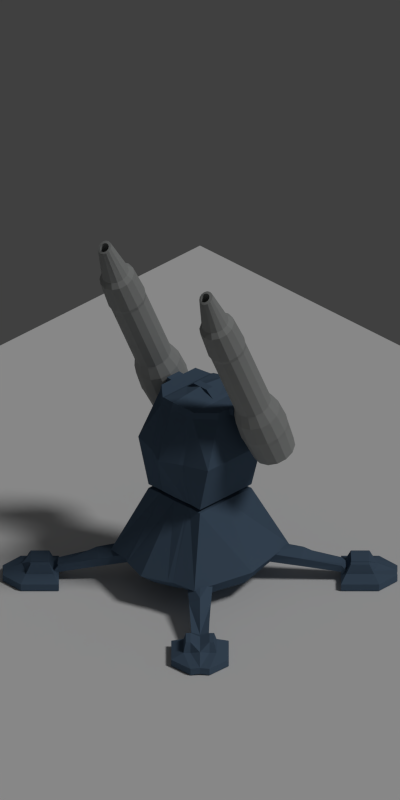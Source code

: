 # Source: 64x128-turret.blend  (saved by Blender 2.70.0; exported with 4.5.12 LTS)
import bpy
from mathutils import Matrix  # noqa: F401  (used for matrix-valued properties, if any)

bpy.ops.wm.read_factory_settings(use_empty=True)
scene = bpy.context.scene
scene.name = 'Scene'

# ---- collections
col_collection_1 = bpy.data.collections.new('Collection 1'); scene.collection.children.link(col_collection_1)
col_collection_6 = bpy.data.collections.new('Collection 6'); scene.collection.children.link(col_collection_6)
col_collection_6.hide_render = True
col_collection_6.hide_viewport = True

# ---- materials (node trees are filled in below, after node groups)
mat_material = bpy.data.materials.new('Material')
mat_material.alpha_threshold = 0.0
mat_material.use_transparent_shadow = False
mat_material.diffuse_color = (0.08363, 0.1301, 0.1926, 1.0)
mat_material.roughness = 0.5
mat_material.line_color = (0.0, 0.0, 0.0, 1.0)
mat_material_001 = bpy.data.materials.new('Material.001')
mat_material_001.alpha_threshold = 0.0
mat_material_001.use_transparent_shadow = False
mat_material_001.roughness = 0.5
mat_material_001.line_color = (0.0, 0.0, 0.0, 0.4)
mat_material_004 = bpy.data.materials.new('Material.004')
mat_material_004.alpha_threshold = 0.0
mat_material_004.use_transparent_shadow = False
mat_material_004.diffuse_color = (0.3628, 0.3739, 0.369, 1.0)
mat_material_004.roughness = 0.5
mat_material_004.line_color = (0.0, 0.0, 0.0, 1.0)

# ---- material node trees

# ---- world
world_world = bpy.data.worlds.new('World'); scene.world = world_world
world_world.color = (0.05088, 0.05088, 0.05088)
world_world.use_sun_shadow = False
world_world.sun_shadow_jitter_overblur = 0.0
world_world.cycles.sampling_method = 'MANUAL'
world_world.cycles.sample_map_resolution = 256
world_world.light_settings.ao_factor = 0.2

# ---- cameras
cam_camera = bpy.data.cameras.new('Camera')
cam_camera.type = 'ORTHO'
cam_camera.clip_end = 100.0
cam_camera.lens = 35.0
cam_camera.sensor_width = 32.0
cam_camera.sensor_height = 18.0
cam_camera.ortho_scale = 5.6
cam_camera.dof.focus_distance = 0.0
cam_camera.dof.aperture_fstop = 128.0

# ---- lights
light_lamp = bpy.data.lights.new('Lamp', 'SUN')
light_lamp.transmission_factor = 0.0
light_lamp.cutoff_distance = 30.0
light_lamp.angle = 0.1993
light_lamp.energy = 1.0
light_lamp.shadow_buffer_clip_start = 1.001
light_lamp.shadow_soft_size = 0.1
light_lamp.shadow_cascade_max_distance = 1000.0
light_lamp.cycles.use_multiple_importance_sampling = False

# ---- meshes
me_cube_004 = bpy.data.meshes.new('Cube.004')
me_cube_004.from_pydata([(0.4417, 0.9475, 0.2228), (0.7741, 0.8785, 0.1997), (0.6697, 0.6697, 0.0), (0.3828, 0.7223, 0.02802), (0.2745, 0.466, 1.091), (0.8371, 0.0, 0.0), (0.3746, 0.9783, 0.2116), (0.4772, 7.77e-05, 0.02802), (0.2314, 0.4716, 1.091), (0.4776, 0.4776, 1.09), (0.9676, 0.0, 0.1997), (0.3242, 0.7458, 0.01444), (0.405, 1.266e-05, 0.01444), (0.1282, 0.4106, 1.096), (0.2397, 0.3735, 1.099), (0.6697, -0.6697, 0.0), (0.3828, -0.7221, 0.02802), (0.0, 1.098, 0.1997), (0.0, 0.4776, 1.09), (0.3242, -0.7457, 0.01444), (0.0, 0.4192, 1.099), (0.3628, 0.2818, 1.1), (0.4776, 0.0, 1.09), (0.7741, -0.8785, 0.1997), (0.0, 0.8371, 0.0), (0.0, 0.0, 0.0), (0.0, -0.8371, 0.0), (0.4417, -0.9473, 0.2228), (0.3746, -0.9783, 0.2116), (0.4035, 0.0, 1.099), (0.4776, -0.4776, 1.09), (0.0, -1.098, 0.1997), (0.3628, -0.2818, 1.1), (0.2745, -0.4659, 1.091), (0.2314, -0.4716, 1.091), (0.2397, -0.3734, 1.099), (0.0, -0.4776, 1.09), (0.1282, -0.4106, 1.096), (0.0, -0.4192, 1.099)], [], [(3, 0, 1, 2), (0, 4, 9, 1), (2, 1, 10, 5), (0, 3, 11, 6), (5, 7, 3, 2), (6, 8, 4, 0), (1, 9, 22, 10), (5, 10, 23, 15), (11, 3, 7, 12), (12, 7, 16, 19), (14, 4, 8, 13), (13, 8, 18, 20), (21, 9, 4, 14), (15, 16, 7, 5), (24, 17, 6, 11), (17, 18, 8, 6), (12, 25, 24, 11), (19, 26, 25, 12), (9, 21, 29, 22), (16, 27, 28, 19), (30, 23, 10, 22), (27, 16, 15, 23), (31, 26, 19, 28), (22, 29, 32, 30), (23, 30, 33, 27), (28, 34, 36, 31), (34, 28, 27, 33), (35, 33, 30, 32), (33, 35, 37, 34), (34, 37, 38, 36)])
me_cube_004.materials.append(mat_material)
me_cube_004.use_remesh_preserve_volume = False
me_cube_004.use_remesh_preserve_attributes = False
me_cube_004.use_mirror_vertex_groups = False
me_cube_004.update()
me_plane_001 = bpy.data.meshes.new('Plane.001')
me_plane_001.from_pydata([(-1.0, -1.0, 0.0), (1.0, -1.0, 0.0), (-1.0, 1.0, 0.0), (1.0, 1.0, 0.0)], [], [(0, 1, 3, 2)])
me_plane_001.materials.append(mat_material_001)
me_plane_001.use_remesh_preserve_volume = False
me_plane_001.use_remesh_preserve_attributes = False
me_plane_001.use_mirror_vertex_groups = False
me_plane_001.update()
me_cube_002 = bpy.data.meshes.new('Cube.002')
me_cube_002.from_pydata([(0.3776, 0.25, -0.25), (0.3776, -0.25, -0.25), (0.186, 0.122, 0.03515), (0.186, -0.122, 0.03515), (0.0, 0.1164, -0.0191), (0.125, 0.122, 0.03515), (0.125, 0.25, -0.25), (0.0, 0.2385, -0.2388), (0.125, -0.122, 0.03515), (0.0, -0.1164, -0.0191), (0.0, -0.478, -0.2388), (0.125, -0.4896, -0.25), (0.3776, 0.25, -0.1558), (0.3776, -0.25, -0.1558), (0.0, 0.2385, -0.149), (0.125, 0.25, -0.1558), (0.125, -0.4896, -0.1558), (0.0, -0.478, -0.149), (0.2167, 0.1834, -0.09003), (0.2167, -0.1834, -0.09003), (0.0, 0.175, -0.1385), (0.125, 0.1834, -0.09003), (0.125, -0.1834, -0.09003), (0.0, -0.2364, -0.04973), (0.0, 0.2667, -0.1058), (0.114, 0.244, -0.1187), (0.0, 0.2291, -0.05435), (0.1134, 0.2414, -0.02519), (0.0, 1.318, 0.005878), (0.1471, 1.325, 0.0779), (0.0, 1.249, 0.2401), (0.1791, 1.298, 0.2165), (0.0, 0.7943, 0.01461), (0.0, 0.7419, 0.1997), (0.1425, 0.7689, 0.09941), (0.131, 0.7808, -0.0187)], [], [(15, 12, 0, 6), (12, 13, 1, 0), (11, 6, 0, 1), (14, 15, 6, 7), (13, 16, 11, 1), (16, 17, 10, 11), (10, 7, 6, 11), (3, 2, 5, 8), (8, 5, 4, 9), (21, 18, 12, 15), (18, 19, 13, 12), (20, 21, 27, 26), (19, 22, 16, 13), (22, 23, 17, 16), (5, 2, 18, 21), (2, 3, 19, 18), (4, 5, 21, 20), (3, 8, 22, 19), (8, 9, 23, 22), (33, 34, 31, 30), (21, 15, 25, 27), (15, 14, 24, 25), (30, 31, 29, 28), (34, 35, 29, 31), (35, 32, 28, 29), (26, 27, 34, 33), (27, 25, 35, 34), (25, 24, 32, 35)])
me_cube_002.materials.append(mat_material)
me_cube_002.use_remesh_preserve_volume = False
me_cube_002.use_remesh_preserve_attributes = False
me_cube_002.use_mirror_vertex_groups = False
me_cube_002.update()
me_cylinder = bpy.data.meshes.new('Cylinder')
me_cylinder.from_pydata([(0.9257, 0.2224, -0.6227), (1.052, 0.484, -0.5856), (0.9257, 0.4461, -0.6227), (0.9257, 0.4724, 0.3526), (1.023, 0.4239, -0.6227), (1.034, 0.4476, 0.3526), (1.101, 0.3618, -0.6227), (1.121, 0.3783, 0.3526), (1.144, 0.2722, -0.6227), (1.169, 0.278, 0.3526), (1.144, 0.1726, -0.6227), (1.169, 0.1668, 0.3526), (1.101, 0.08294, -0.6227), (1.121, 0.06652, 0.3526), (1.023, 0.02088, -0.6227), (1.034, -0.00285, 0.3526), (0.9257, -0.001268, -0.6227), (0.9257, -0.02761, 0.3526), (0.8286, 0.02088, -0.6227), (0.8172, -0.00285, 0.3526), (0.7508, 0.08294, -0.6227), (0.7302, 0.06652, 0.3526), (0.7076, 0.1726, -0.6227), (0.6819, 0.1668, 0.3526), (0.7076, 0.2722, -0.6227), (0.6819, 0.278, 0.3526), (0.7508, 0.3618, -0.6227), (0.7302, 0.3783, 0.3526), (0.8286, 0.4239, -0.6227), (0.8172, 0.4476, 0.3526), (0.9257, 0.5434, -0.1979), (0.9257, 0.5531, -0.135), (0.9257, 0.5349, 0.1678), (1.061, 0.5039, 0.1678), (1.069, 0.5204, -0.135), (1.065, 0.5116, -0.1979), (1.17, 0.4172, 0.1678), (1.184, 0.4286, -0.135), (1.177, 0.4225, -0.1979), (1.23, 0.2919, 0.1678), (1.248, 0.296, -0.135), (1.239, 0.2938, -0.1979), (1.23, 0.1529, 0.1678), (1.248, 0.1488, -0.135), (1.239, 0.151, -0.1979), (1.17, 0.02757, 0.1678), (1.184, 0.01617, -0.135), (1.177, 0.02224, -0.1979), (1.061, -0.05914, 0.1678), (1.069, -0.07561, -0.135), (1.065, -0.06684, -0.1979), (0.9257, -0.09008, 0.1678), (0.9257, -0.1084, -0.135), (0.9257, -0.09863, -0.1979), (0.7901, -0.05914, 0.1678), (0.7822, -0.07561, -0.135), (0.7864, -0.06684, -0.1979), (0.6814, 0.02757, 0.1678), (0.6671, 0.01617, -0.135), (0.6747, 0.02224, -0.1979), (0.621, 0.1529, 0.1678), (0.6032, 0.1488, -0.135), (0.6127, 0.151, -0.1979), (0.621, 0.2919, 0.1678), (0.6032, 0.296, -0.135), (0.6127, 0.2938, -0.1979), (0.6814, 0.4172, 0.1678), (0.6671, 0.4286, -0.135), (0.6747, 0.4225, -0.1979), (0.7901, 0.5039, 0.1678), (0.7822, 0.5204, -0.135), (0.7864, 0.5116, -0.1979), (0.9257, 0.2224, 1.823), (0.9257, 0.4724, 1.444), (1.034, 0.4476, 1.444), (1.121, 0.3783, 1.444), (1.169, 0.278, 1.444), (1.169, 0.1668, 1.444), (1.121, 0.06652, 1.444), (1.034, -0.00285, 1.444), (0.9257, -0.02761, 1.444), (0.8172, -0.00285, 1.444), (0.7302, 0.06652, 1.444), (0.6819, 0.1668, 1.444), (0.6819, 0.278, 1.444), (0.7302, 0.3783, 1.444), (0.8172, 0.4476, 1.444), (0.9257, 0.4861, 1.506), (1.04, 0.4599, 1.506), (1.132, 0.3868, 1.506), (1.183, 0.2811, 1.506), (1.183, 0.1637, 1.506), (1.132, 0.058, 1.506), (1.04, -0.01516, 1.506), (0.9257, -0.04127, 1.506), (0.8113, -0.01516, 1.506), (0.7195, 0.058, 1.506), (0.6686, 0.1637, 1.506), (0.6686, 0.2811, 1.506), (0.7195, 0.3868, 1.506), (0.8113, 0.4599, 1.506), (0.9257, 0.4618, 1.937), (1.03, 0.4381, 1.937), (1.113, 0.3717, 1.937), (1.159, 0.2757, 1.937), (1.159, 0.1691, 1.937), (1.113, 0.0731, 1.937), (1.03, 0.006656, 1.937), (0.9257, -0.01706, 1.937), (0.8218, 0.006656, 1.937), (0.7385, 0.0731, 1.937), (0.6922, 0.1691, 1.937), (0.6922, 0.2757, 1.937), (0.7385, 0.3717, 1.937), (0.8218, 0.4381, 1.937), (0.9257, 0.4091, 2.008), (1.007, 0.3906, 2.008), (1.072, 0.3388, 2.008), (1.108, 0.2639, 2.008), (1.108, 0.1809, 2.008), (1.072, 0.106, 2.008), (1.007, 0.0542, 2.008), (0.9257, 0.03571, 2.008), (0.8447, 0.0542, 2.008), (0.7797, 0.106, 2.008), (0.7437, 0.1809, 2.008), (0.7437, 0.2639, 2.008), (0.7797, 0.3388, 2.008), (0.8447, 0.3906, 2.008), (0.9398, 0.3415, 2.522), (0.9827, 0.3321, 2.519), (1.017, 0.3058, 2.511), (1.036, 0.2677, 2.5), (1.036, 0.2254, 2.488), (1.017, 0.1873, 2.477), (0.9827, 0.1609, 2.47), (0.9398, 0.1515, 2.467), (0.8969, 0.1609, 2.47), (0.8625, 0.1873, 2.477), (0.8434, 0.2254, 2.488), (0.8434, 0.2677, 2.5), (0.8625, 0.3058, 2.511), (0.8969, 0.3321, 2.519), (0.934, 0.3027, 2.518), (0.9622, 0.2965, 2.516), (0.9849, 0.2791, 2.511), (0.9975, 0.254, 2.504), (0.9975, 0.2261, 2.496), (0.9849, 0.201, 2.488), (0.9622, 0.1837, 2.483), (0.934, 0.1775, 2.482), (0.9057, 0.1837, 2.483), (0.883, 0.201, 2.488), (0.8704, 0.2261, 2.496), (0.8704, 0.254, 2.504), (0.883, 0.2791, 2.511), (0.9057, 0.2965, 2.516), (0.9257, 0.3792, 1.823), (0.9937, 0.3637, 1.823), (1.048, 0.3202, 1.823), (1.079, 0.2573, 1.823), (1.079, 0.1875, 1.823), (1.048, 0.1246, 1.823), (0.9937, 0.08109, 1.823), (0.9257, 0.06556, 1.823), (0.8576, 0.08109, 1.823), (0.8031, 0.1246, 1.823), (0.7728, 0.1875, 1.823), (0.7728, 0.2573, 1.823), (0.8031, 0.3202, 1.823), (0.8576, 0.3637, 1.823), (1.153, 0.4034, -0.5856), (1.209, 0.287, -0.5856), (1.209, 0.1578, -0.5856), (1.153, 0.04134, -0.5856), (1.052, -0.03923, -0.5856), (0.9257, -0.06799, -0.5856), (0.7997, -0.03923, -0.5856), (0.6986, 0.04134, -0.5856), (0.6426, 0.1578, -0.5856), (0.6426, 0.287, -0.5856), (0.6986, 0.4034, -0.5856), (0.7997, 0.484, -0.5856), (0.9257, 0.5128, -0.5856)], [], [(0, 2, 4), (5, 3, 73, 74), (32, 3, 5, 33), (0, 4, 6), (7, 5, 74, 75), (33, 5, 7, 36), (0, 6, 8), (9, 7, 75, 76), (36, 7, 9, 39), (0, 8, 10), (11, 9, 76, 77), (39, 9, 11, 42), (0, 10, 12), (13, 11, 77, 78), (42, 11, 13, 45), (0, 12, 14), (15, 13, 78, 79), (45, 13, 15, 48), (0, 14, 16), (17, 15, 79, 80), (48, 15, 17, 51), (0, 16, 18), (19, 17, 80, 81), (51, 17, 19, 54), (0, 18, 20), (21, 19, 81, 82), (54, 19, 21, 57), (0, 20, 22), (23, 21, 82, 83), (57, 21, 23, 60), (0, 22, 24), (25, 23, 83, 84), (60, 23, 25, 63), (0, 24, 26), (27, 25, 84, 85), (63, 25, 27, 66), (0, 26, 28), (29, 27, 85, 86), (66, 27, 29, 69), (0, 28, 2), (3, 29, 86, 73), (69, 29, 3, 32), (183, 30, 35, 1), (30, 31, 34, 35), (31, 32, 33, 34), (1, 35, 38, 171), (35, 34, 37, 38), (34, 33, 36, 37), (171, 38, 41, 172), (38, 37, 40, 41), (37, 36, 39, 40), (172, 41, 44, 173), (41, 40, 43, 44), (40, 39, 42, 43), (173, 44, 47, 174), (44, 43, 46, 47), (43, 42, 45, 46), (174, 47, 50, 175), (47, 46, 49, 50), (46, 45, 48, 49), (175, 50, 53, 176), (50, 49, 52, 53), (49, 48, 51, 52), (176, 53, 56, 177), (53, 52, 55, 56), (52, 51, 54, 55), (177, 56, 59, 178), (56, 55, 58, 59), (55, 54, 57, 58), (178, 59, 62, 179), (59, 58, 61, 62), (58, 57, 60, 61), (179, 62, 65, 180), (62, 61, 64, 65), (61, 60, 63, 64), (180, 65, 68, 181), (65, 64, 67, 68), (64, 63, 66, 67), (181, 68, 71, 182), (68, 67, 70, 71), (67, 66, 69, 70), (182, 71, 30, 183), (71, 70, 31, 30), (70, 69, 32, 31), (74, 73, 87, 88), (75, 74, 88, 89), (76, 75, 89, 90), (77, 76, 90, 91), (78, 77, 91, 92), (79, 78, 92, 93), (80, 79, 93, 94), (81, 80, 94, 95), (82, 81, 95, 96), (83, 82, 96, 97), (84, 83, 97, 98), (85, 84, 98, 99), (86, 85, 99, 100), (73, 86, 100, 87), (88, 87, 101, 102), (89, 88, 102, 103), (90, 89, 103, 104), (91, 90, 104, 105), (92, 91, 105, 106), (93, 92, 106, 107), (94, 93, 107, 108), (95, 94, 108, 109), (96, 95, 109, 110), (97, 96, 110, 111), (98, 97, 111, 112), (99, 98, 112, 113), (100, 99, 113, 114), (87, 100, 114, 101), (102, 101, 115, 116), (103, 102, 116, 117), (104, 103, 117, 118), (105, 104, 118, 119), (106, 105, 119, 120), (107, 106, 120, 121), (108, 107, 121, 122), (109, 108, 122, 123), (110, 109, 123, 124), (111, 110, 124, 125), (112, 111, 125, 126), (113, 112, 126, 127), (114, 113, 127, 128), (101, 114, 128, 115), (116, 115, 129, 130), (117, 116, 130, 131), (118, 117, 131, 132), (119, 118, 132, 133), (120, 119, 133, 134), (121, 120, 134, 135), (122, 121, 135, 136), (123, 122, 136, 137), (124, 123, 137, 138), (125, 124, 138, 139), (126, 125, 139, 140), (127, 126, 140, 141), (128, 127, 141, 142), (115, 128, 142, 129), (130, 129, 143, 144), (131, 130, 144, 145), (132, 131, 145, 146), (133, 132, 146, 147), (134, 133, 147, 148), (135, 134, 148, 149), (136, 135, 149, 150), (137, 136, 150, 151), (138, 137, 151, 152), (139, 138, 152, 153), (140, 139, 153, 154), (141, 140, 154, 155), (142, 141, 155, 156), (129, 142, 156, 143), (144, 143, 157, 158), (145, 144, 158, 159), (146, 145, 159, 160), (147, 146, 160, 161), (148, 147, 161, 162), (149, 148, 162, 163), (150, 149, 163, 164), (151, 150, 164, 165), (152, 151, 165, 166), (153, 152, 166, 167), (154, 153, 167, 168), (155, 154, 168, 169), (156, 155, 169, 170), (143, 156, 170, 157), (72, 158, 157), (72, 159, 158), (72, 160, 159), (72, 161, 160), (72, 162, 161), (72, 163, 162), (72, 164, 163), (72, 165, 164), (72, 166, 165), (72, 167, 166), (72, 168, 167), (72, 169, 168), (72, 170, 169), (72, 157, 170), (2, 183, 1, 4), (4, 1, 171, 6), (6, 171, 172, 8), (8, 172, 173, 10), (10, 173, 174, 12), (12, 174, 175, 14), (14, 175, 176, 16), (16, 176, 177, 18), (18, 177, 178, 20), (20, 178, 179, 22), (22, 179, 180, 24), (24, 180, 181, 26), (26, 181, 182, 28), (28, 182, 183, 2)])
me_cylinder.materials.append(mat_material_004)
me_cylinder.use_remesh_preserve_volume = False
me_cylinder.use_remesh_preserve_attributes = False
me_cylinder.use_mirror_vertex_groups = False
me_cylinder.update()
me_cube_003 = bpy.data.meshes.new('Cube.003')
me_cube_003.from_pydata([(0.1282, 0.4106, 1.096), (0.2397, 0.3735, 1.099), (0.0, 0.4192, 1.099), (0.3628, 0.2818, 1.1), (0.1282, 0.4106, 1.14), (0.2397, 0.3735, 1.138), (0.0, 0.4192, 1.137), (0.3628, 0.2818, 1.136), (0.2314, 0.4716, 1.146), (0.0, 0.4776, 1.146), (0.4035, 0.0, 1.099), (0.2745, 0.466, 1.146), (0.4035, 0.0, 1.137), (0.4776, 0.4776, 1.146), (0.3628, -0.2818, 1.136), (0.3628, -0.2818, 1.1), (0.4776, 0.0, 1.146), (0.2397, -0.3734, 1.138), (0.2397, -0.3734, 1.099), (0.4776, -0.4776, 1.146), (0.1282, -0.4106, 1.14), (0.1282, -0.4106, 1.096), (0.2745, -0.4659, 1.146), (0.0, -0.4192, 1.137), (0.0, -0.4192, 1.099), (0.2314, -0.4716, 1.146), (0.2872, 0.5016, 2.421), (0.5411, 0.4471, 2.425), (0.6459, 0.5, 1.808), (0.2871, 0.6018, 1.791), (0.5411, 0.0, 2.425), (0.5411, -0.1991, 2.425), (0.6459, -0.5, 1.808), (0.6459, 0.0, 1.808), (0.1211, 6.331e-06, 2.625), (0.1211, 0.1148, 2.625), (0.0, 0.1148, 2.625), (0.0, 0.0, 2.625), (0.2404, -0.4474, 2.442), (0.0, -0.5335, 2.49), (0.0, -0.7769, 1.808), (0.2422, -0.6334, 1.799), (0.0, -0.4776, 1.146), (0.2422, 1.266e-05, 2.53), (0.0, -0.25, 2.605), (0.0, 0.5335, 2.49), (0.2404, 0.5106, 2.442), (0.2422, 0.6334, 1.799), (0.0, 0.7769, 1.808), (0.2871, 7.77e-05, 2.507), (0.2871, 0.4878, 2.507), (0.2422, 0.4937, 2.53), (0.2422, 0.1148, 2.53), (0.2872, -0.4277, 2.421), (0.2871, -0.6016, 1.791), (0.2871, -0.4038, 2.507), (0.2422, -0.4218, 2.53), (0.5319, 0.0, 2.51), (0.5319, 0.4471, 2.51), (0.5319, -0.1811, 2.51), (0.0, -0.5, 2.584), (0.0, 0.5, 2.584), (0.0, 0.3074, 2.605), (0.2871, 0.244, 2.507), (0.5319, 0.2235, 2.51), (0.5411, 0.2235, 2.425), (0.6207, 0.0, 2.432), (0.6114, 0.0, 2.516), (0.6114, 0.2235, 2.516), (0.6207, 0.2235, 2.432)], [], [(4, 5, 1, 0), (6, 4, 0, 2), (5, 7, 3, 1), (8, 5, 4), (9, 4, 6), (5, 11, 13, 7), (7, 12, 10, 3), (12, 14, 15, 10), (12, 16, 19, 14), (14, 17, 18, 15), (19, 17, 14), (17, 20, 21, 18), (20, 23, 24, 21), (26, 27, 28), (26, 28, 29), (30, 31, 32, 33), (34, 35, 36, 37), (38, 39, 40), (38, 40, 41), (42, 23, 20, 25), (27, 65, 30, 33, 28), (16, 12, 7, 13), (43, 34, 37), (43, 37, 44), (11, 29, 28, 13), (33, 32, 19, 16), (25, 41, 40, 42), (28, 33, 16, 13), (45, 46, 47), (45, 47, 48), (9, 8, 4), (49, 63, 50, 51, 52, 43), (54, 53, 38, 41), (25, 20, 17, 22), (55, 49, 43, 56), (48, 47, 8), (48, 8, 9), (41, 25, 22, 54), (46, 26, 29), (46, 29, 47), (8, 11, 5), (29, 11, 8, 47), (64, 58, 50, 63), (32, 31, 53, 54), (19, 22, 17), (59, 57, 49, 55), (19, 32, 54, 22), (26, 50, 58, 27), (57, 59, 31, 30), (56, 60, 39), (56, 39, 38), (58, 64, 65, 27), (61, 51, 46), (61, 46, 45), (53, 55, 56, 38), (51, 50, 26), (51, 26, 46), (31, 59, 55, 53), (52, 51, 61), (52, 61, 62), (43, 52, 35, 34), (56, 43, 44), (56, 44, 60), (36, 35, 52, 62), (65, 64, 68, 69), (57, 64, 63, 49), (68, 67, 66, 69), (64, 57, 67, 68), (57, 30, 66, 67), (30, 65, 69, 66)])
me_cube_003.materials.append(mat_material)
me_cube_003.use_remesh_preserve_volume = False
me_cube_003.use_remesh_preserve_attributes = False
me_cube_003.use_mirror_vertex_groups = False
me_cube_003.update()

# ---- objects
ob_platform_lower = bpy.data.objects.new('platform.lower', me_cube_004)
ob_plane = bpy.data.objects.new('Plane', me_plane_001)
ob_pad_r_l = bpy.data.objects.new('pad.r.l', me_cube_002)
ob_pad_f_l = bpy.data.objects.new('pad.f.l', me_cube_002)
ob_pad_r_r = bpy.data.objects.new('pad.r.r', me_cube_002)
ob_pad_f_r = bpy.data.objects.new('pad.f.r', me_cube_002)
ob_weapon = bpy.data.objects.new('weapon', me_cylinder)
ob_platform_upper = bpy.data.objects.new('platform.upper', me_cube_003)
ob_lamp = bpy.data.objects.new('Lamp', light_lamp)
ob_camera = bpy.data.objects.new('Camera', cam_camera)

# ---- transforms, parenting, visibility, modifiers, constraints
ob_platform_lower.location = (0.0, 0.0, 0.1393)
ob_platform_lower.scale = (0.5338, 0.5338, 0.5338)
ob_platform_lower.lineart.crease_threshold = 0.0
_m = ob_platform_lower.modifiers.new('Mirror', 'MIRROR')
_m.use_clip = True
ob_plane.location = (0.0, 0.0, 0.0)
ob_plane.scale = (3.28, 3.28, 3.28)
ob_plane.lineart.crease_threshold = 0.0
ob_pad_r_l.location = (-0.7926, 0.7926, 0.1393)
ob_pad_r_l.rotation_euler = (0.0, 0.0, 3.927)
ob_pad_r_l.scale = (0.5338, 0.5338, 0.5338)
ob_pad_r_l.lineart.crease_threshold = 0.0
_m = ob_pad_r_l.modifiers.new('Mirror', 'MIRROR')
_m.use_clip = True
ob_pad_f_l.location = (-0.7926, -0.7926, 0.1393)
ob_pad_f_l.rotation_euler = (0.0, 0.0, -0.7854)
ob_pad_f_l.scale = (0.5338, 0.5338, 0.5338)
ob_pad_f_l.lineart.crease_threshold = 0.0
_m = ob_pad_f_l.modifiers.new('Mirror', 'MIRROR')
_m.use_clip = True
ob_pad_r_r.location = (0.7926, 0.7926, 0.1393)
ob_pad_r_r.rotation_euler = (0.0, -0.0, 2.356)
ob_pad_r_r.scale = (0.5338, 0.5338, 0.5338)
ob_pad_r_r.lineart.crease_threshold = 0.0
_m = ob_pad_r_r.modifiers.new('Mirror', 'MIRROR')
_m.use_clip = True
ob_pad_f_r.location = (0.7926, -0.7926, 0.1393)
ob_pad_f_r.rotation_euler = (0.0, -0.0, 0.7854)
ob_pad_f_r.scale = (0.5338, 0.5338, 0.5338)
ob_pad_f_r.lineart.crease_threshold = 0.0
_m = ob_pad_f_r.modifiers.new('Mirror', 'MIRROR')
_m.use_clip = True
ob_weapon.location = (0.0, 0.0, 1.379)
ob_weapon.rotation_euler = (0.4363, 0.0, 0.0)
ob_weapon.scale = (0.5338, 0.5338, 0.5338)
ob_weapon.lineart.crease_threshold = 0.0
_m = ob_weapon.modifiers.new('Mirror', 'MIRROR')
ob_platform_upper.location = (0.0, 0.0, 0.1393)
ob_platform_upper.scale = (0.5338, 0.5338, 0.5338)
ob_platform_upper.lineart.crease_threshold = 0.0
_m = ob_platform_upper.modifiers.new('Mirror', 'MIRROR')
_m.use_clip = True
ob_lamp.location = (4.076, 1.005, 5.904)
ob_lamp.rotation_euler = (0.6503, 0.05522, 1.866)
ob_lamp.lock_rotations_4d = False
ob_lamp.empty_display_type = 'ARROWS'
ob_lamp.color = (0.0, 0.0, 0.0, 0.0)
ob_lamp.lineart.crease_threshold = 0.0
ob_camera.location = (10.0, -10.0, 9.6)
ob_camera.rotation_euler = (1.047, 0.0, 0.7854)
ob_camera.lock_rotations_4d = False
ob_camera.empty_display_type = 'ARROWS'
ob_camera.color = (0.0, 0.0, 0.0, 0.0)
ob_camera.display_type = 'WIRE'
ob_camera.lineart.crease_threshold = 0.0

# ---- collection membership
col_collection_1.objects.link(ob_platform_lower)
col_collection_1.objects.link(ob_plane)
col_collection_1.objects.link(ob_pad_r_l)
col_collection_1.objects.link(ob_pad_f_l)
col_collection_1.objects.link(ob_pad_r_r)
col_collection_1.objects.link(ob_pad_f_r)
col_collection_1.objects.link(ob_weapon)
col_collection_1.objects.link(ob_platform_upper)
col_collection_1.objects.link(ob_lamp)
col_collection_6.objects.link(ob_camera)
def _layer_coll(name, lc=None):
    lc = lc or bpy.context.view_layer.layer_collection
    for c in lc.children:
        if c.name == name: return c
        r = _layer_coll(name, c)
        if r: return r
_layer_coll('Collection 6').indirect_only = True

# ---- scene / render settings (as saved in the file)
scene.camera = ob_camera
scene.frame_start = 0; scene.frame_end = 10; scene.frame_set(4)
scene.render.engine = 'BLENDER_EEVEE_NEXT'
scene.render.image_settings.compression = 90
scene.render.resolution_x = 64
scene.render.resolution_y = 128
scene.render.dither_intensity = 0.0
scene.render.film_transparent = True
scene.cycles.use_denoising = False
scene.cycles.samples = 10
scene.cycles.sampling_pattern = 'TABULATED_SOBOL'
scene.cycles.light_sampling_threshold = 0.0
scene.cycles.use_adaptive_sampling = False
scene.cycles.use_light_tree = False
scene.cycles.blur_glossy = 0.0
scene.cycles.volume_bounces = 1
scene.cycles.pixel_filter_type = 'GAUSSIAN'
scene.cycles.sample_clamp_indirect = 0.0
scene.view_settings.view_transform = 'Standard'
bpy.context.view_layer.update()
